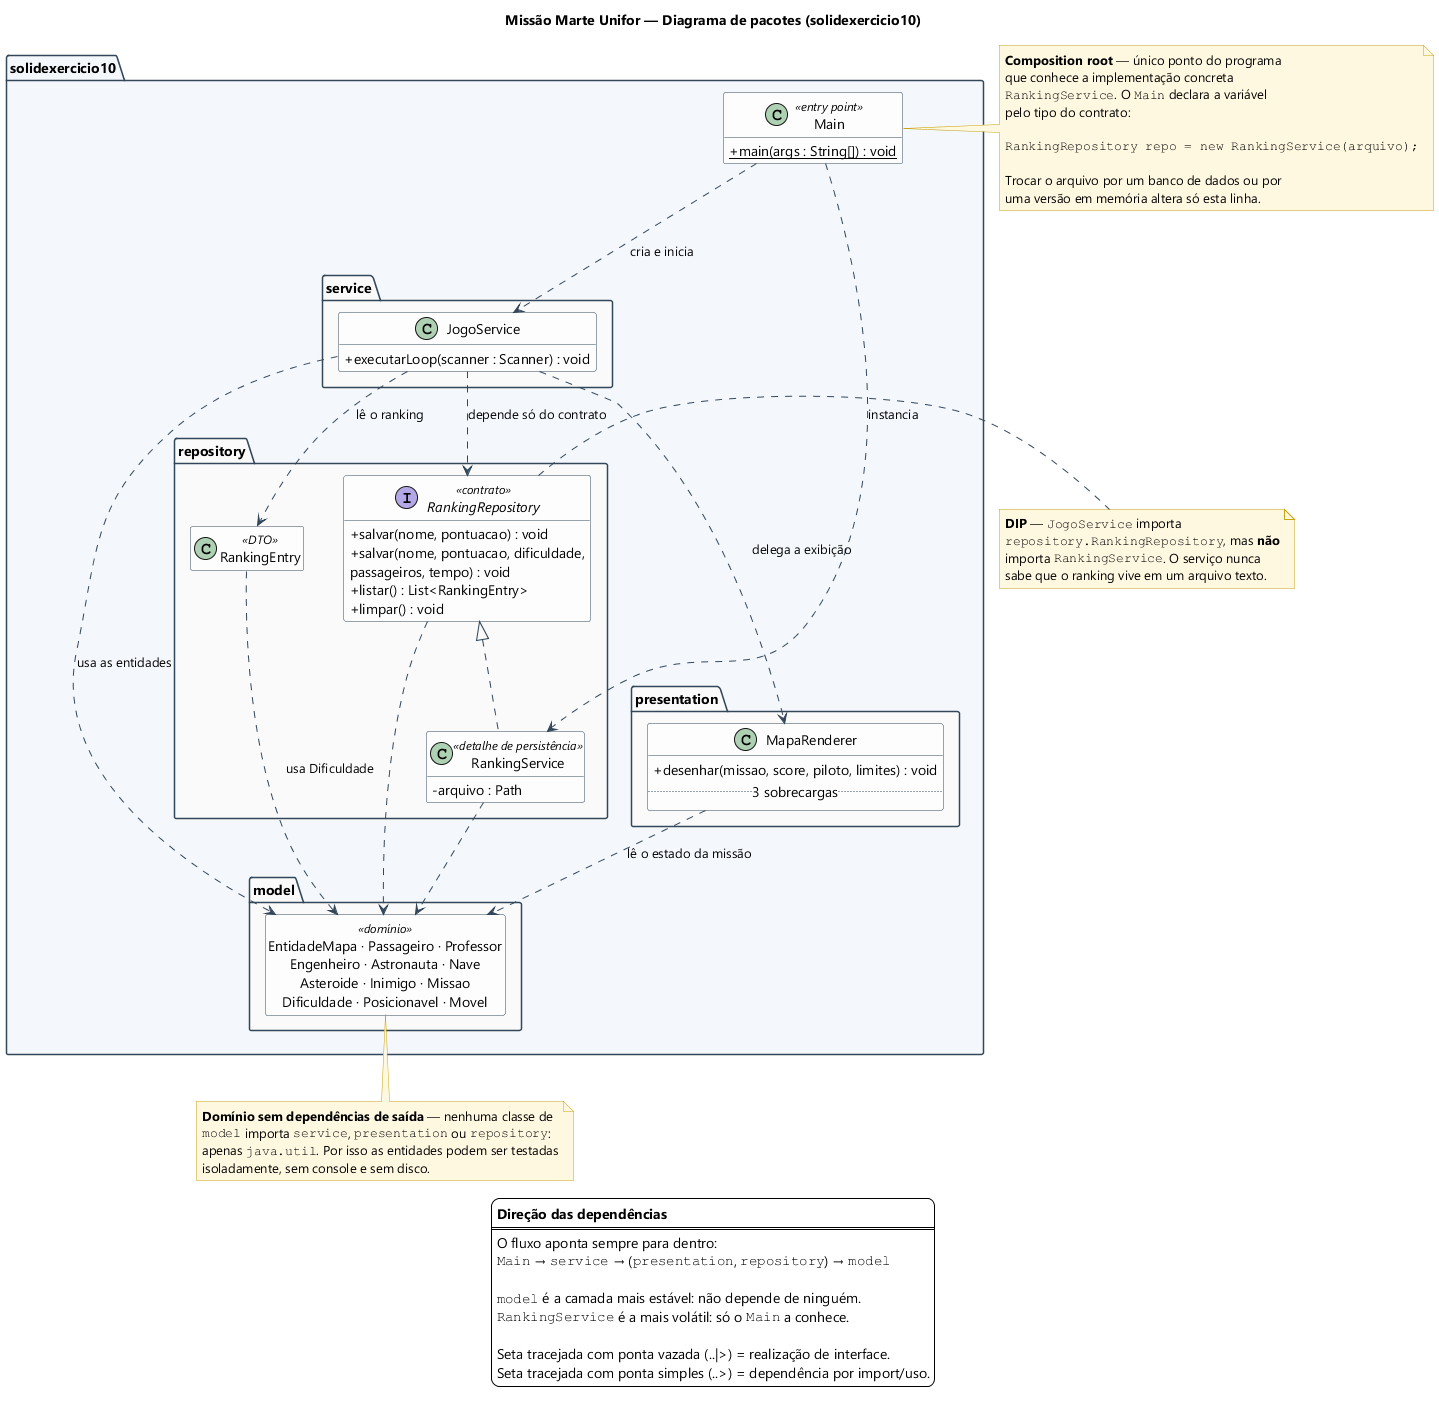

The diagram above was rendered by PlantUML. Its source (embedded in the PNG):
@startuml diagrama-pacotes
' =============================================================================
'  Missão Marte Unifor - versão SOLID
'  Diagrama de pacotes do projeto refatorado
'
'  Autor.....: João Gabriel Rinaldi (2510365) - JgRM0
'  Fonte.....: src/solidexercicio10/
'  Renderizar: java -jar plantuml.jar -charset UTF-8 docs/uml/diagrama-pacotes.puml
' =============================================================================

title Missão Marte Unifor — Diagrama de pacotes (solidexercicio10)

skinparam backgroundColor #FFFFFF
skinparam shadowing false
skinparam classAttributeIconSize 0
skinparam defaultFontName Segoe UI
skinparam nodesep 40
skinparam ranksep 60
skinparam package {
  BorderColor #33475B
  BackgroundColor #FAFAFA
  FontStyle bold
}
skinparam class {
  BorderColor #33475B
  ArrowColor #33475B
  BackgroundColor #FDFDFD
}
skinparam note {
  BackgroundColor #FFF8E1
  BorderColor #C8A415
}
hide empty members
hide <<domínio>> circle

package "solidexercicio10" #F4F7FB {

  class Main <<entry point>> {
    +{static} main(args : String[]) : void
  }

  package "service" {
    class JogoService {
      +executarLoop(scanner : Scanner) : void
    }
  }

  package "presentation" {
    class MapaRenderer {
      +desenhar(missao, score, piloto, limites) : void
      .. 3 sobrecargas ..
    }
  }

  package "repository" {
    interface RankingRepository <<contrato>> {
      +salvar(nome, pontuacao) : void
      +salvar(nome, pontuacao, dificuldade,
            passageiros, tempo) : void
      +listar() : List<RankingEntry>
      +limpar() : void
    }
    class RankingService <<detalhe de persistência>> {
      -arquivo : Path
    }
    class RankingEntry <<DTO>>
  }

  package "model" {
    class "EntidadeMapa · Passageiro · Professor\nEngenheiro · Astronauta · Nave\nAsteroide · Inimigo · Missao\nDificuldade · Posicionavel · Movel" as ModelTypes <<domínio>>
  }
}

' ======================= composição das dependências (Main) ==================
Main ..> JogoService    : cria e inicia
Main ..> RankingService : instancia

' ========================= dependências do serviço ===========================
JogoService ..> RankingRepository : depende só do contrato
JogoService ..> MapaRenderer      : delega a exibição
JogoService ..> ModelTypes        : usa as entidades
JogoService ..> RankingEntry      : lê o ranking

' ============================ demais dependências ============================
MapaRenderer   ..> ModelTypes : lê o estado da missão
RankingRepository ..> ModelTypes
RankingService    ..> ModelTypes
RankingEntry      ..> ModelTypes : usa Dificuldade

RankingRepository <|.. RankingService

' ==================================== notas ==================================
note right of Main
  **Composition root** — único ponto do programa
  que conhece a implementação concreta
  ""RankingService"". O ""Main"" declara a variável
  pelo tipo do contrato:

  ""RankingRepository repo = new RankingService(arquivo);""

  Trocar o arquivo por um banco de dados ou por
  uma versão em memória altera só esta linha.
end note

note right of RankingRepository
  **DIP** — ""JogoService"" importa
  ""repository.RankingRepository"", mas **não**
  importa ""RankingService"". O serviço nunca
  sabe que o ranking vive em um arquivo texto.
end note

note bottom of ModelTypes
  **Domínio sem dependências de saída** — nenhuma classe de
  ""model"" importa ""service"", ""presentation"" ou ""repository"":
  apenas ""java.util"". Por isso as entidades podem ser testadas
  isoladamente, sem console e sem disco.
end note

legend bottom
  **Direção das dependências**
  ====
  O fluxo aponta sempre para dentro:
  ""Main"" → ""service"" → (""presentation"", ""repository"") → ""model""

  ""model"" é a camada mais estável: não depende de ninguém.
  ""RankingService"" é a mais volátil: só o ""Main"" a conhece.

  Seta tracejada com ponta vazada (..|>) = realização de interface.
  Seta tracejada com ponta simples (..>) = dependência por import/uso.
endlegend

@enduml